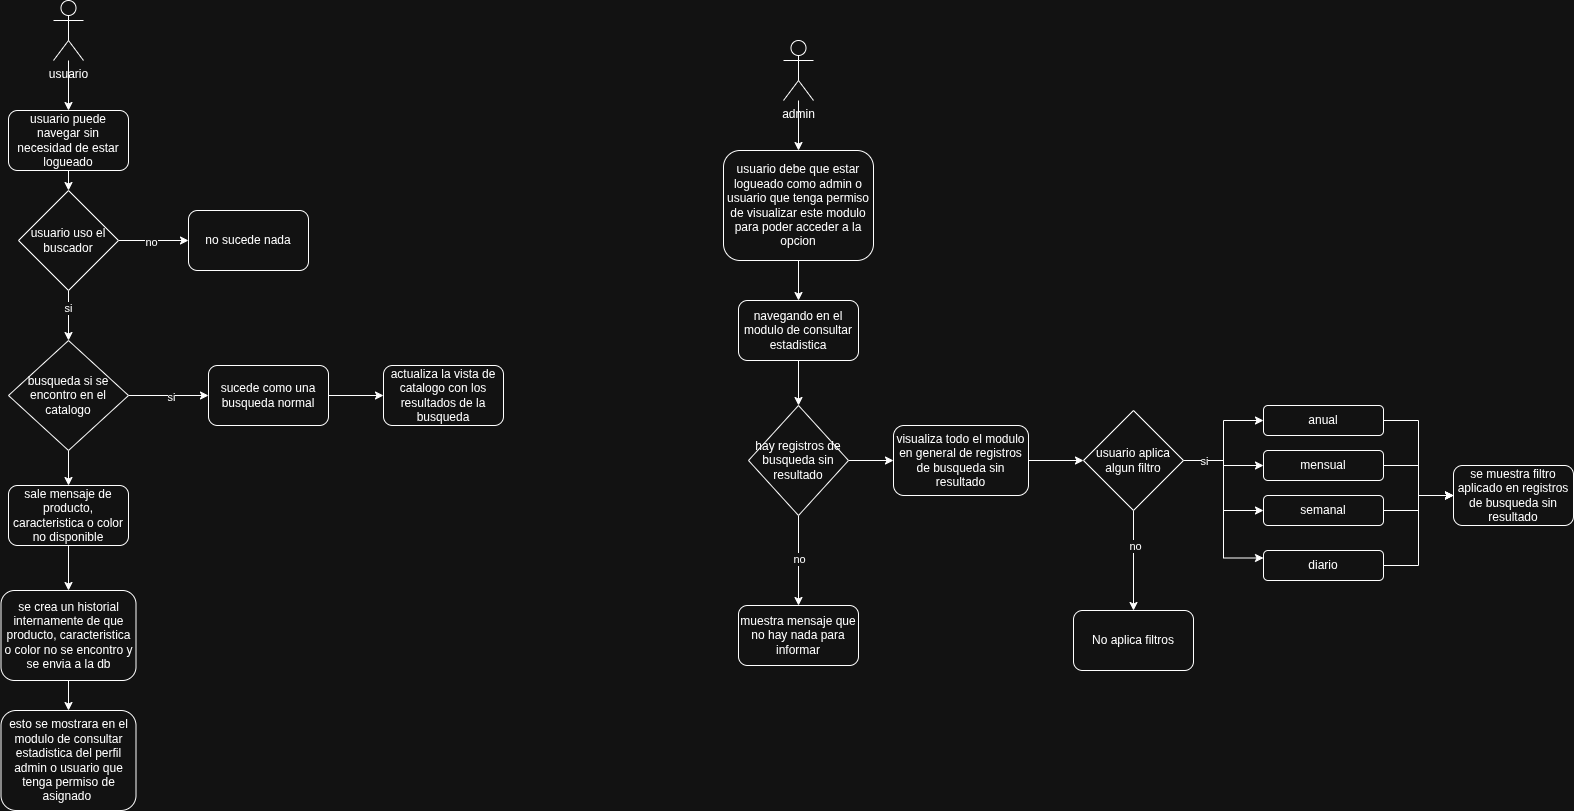

The diagram above was exported from draw.io. Its source (the exported page's mxGraphModel, read from the mxfile embedded in the PNG):
<mxGraphModel dx="1394" dy="708" grid="1" gridSize="10" guides="1" tooltips="1" connect="1" arrows="1" fold="1" page="1" pageScale="1" pageWidth="827" pageHeight="1169" math="0" shadow="0">
  <root>
    <mxCell id="0" />
    <mxCell id="1" parent="0" />
    <mxCell id="IA9yQc7q_dYWkrbHLqxM-6" edge="1" parent="1" source="zdInXuQmk-ov4AeLZGRY-1" style="edgeStyle=orthogonalEdgeStyle;rounded=0;orthogonalLoop=1;jettySize=auto;html=1;entryX=0.5;entryY=0;entryDx=0;entryDy=0;" target="IA9yQc7q_dYWkrbHLqxM-2">
      <mxGeometry relative="1" as="geometry" />
    </mxCell>
    <mxCell id="zdInXuQmk-ov4AeLZGRY-1" parent="1" style="shape=umlActor;verticalLabelPosition=bottom;verticalAlign=top;html=1;outlineConnect=0;" value="admin" vertex="1">
      <mxGeometry height="60" width="30" x="950" y="110" as="geometry" />
    </mxCell>
    <mxCell id="IA9yQc7q_dYWkrbHLqxM-3" edge="1" parent="1" source="zdInXuQmk-ov4AeLZGRY-2" style="edgeStyle=orthogonalEdgeStyle;rounded=0;orthogonalLoop=1;jettySize=auto;html=1;entryX=0.5;entryY=0;entryDx=0;entryDy=0;" target="IA9yQc7q_dYWkrbHLqxM-1">
      <mxGeometry relative="1" as="geometry" />
    </mxCell>
    <mxCell id="zdInXuQmk-ov4AeLZGRY-2" parent="1" style="shape=umlActor;verticalLabelPosition=bottom;verticalAlign=top;html=1;outlineConnect=0;" value="usuario" vertex="1">
      <mxGeometry height="60" width="30" x="220" y="70" as="geometry" />
    </mxCell>
    <mxCell id="IA9yQc7q_dYWkrbHLqxM-8" edge="1" parent="1" source="IA9yQc7q_dYWkrbHLqxM-1" style="edgeStyle=orthogonalEdgeStyle;rounded=0;orthogonalLoop=1;jettySize=auto;html=1;exitX=0.5;exitY=1;exitDx=0;exitDy=0;entryX=0.5;entryY=0;entryDx=0;entryDy=0;" target="IA9yQc7q_dYWkrbHLqxM-7">
      <mxGeometry relative="1" as="geometry" />
    </mxCell>
    <mxCell id="IA9yQc7q_dYWkrbHLqxM-1" parent="1" style="rounded=1;whiteSpace=wrap;html=1;" value="usuario puede navegar sin necesidad de estar logueado" vertex="1">
      <mxGeometry height="60" width="120" x="175" y="180" as="geometry" />
    </mxCell>
    <mxCell id="IA9yQc7q_dYWkrbHLqxM-27" edge="1" parent="1" source="IA9yQc7q_dYWkrbHLqxM-2" style="edgeStyle=orthogonalEdgeStyle;rounded=0;orthogonalLoop=1;jettySize=auto;html=1;" target="IA9yQc7q_dYWkrbHLqxM-26" value="">
      <mxGeometry relative="1" as="geometry" />
    </mxCell>
    <mxCell id="IA9yQc7q_dYWkrbHLqxM-2" parent="1" style="rounded=1;whiteSpace=wrap;html=1;" value="usuario debe que estar logueado como admin o usuario que tenga permiso de visualizar este modulo para poder acceder a la opcion" vertex="1">
      <mxGeometry height="110" width="150" x="890" y="220" as="geometry" />
    </mxCell>
    <mxCell id="IA9yQc7q_dYWkrbHLqxM-10" edge="1" parent="1" source="IA9yQc7q_dYWkrbHLqxM-7" style="edgeStyle=orthogonalEdgeStyle;rounded=0;orthogonalLoop=1;jettySize=auto;html=1;exitX=0.5;exitY=1;exitDx=0;exitDy=0;entryX=0.5;entryY=0;entryDx=0;entryDy=0;" target="IA9yQc7q_dYWkrbHLqxM-9">
      <mxGeometry relative="1" as="geometry" />
    </mxCell>
    <mxCell id="IA9yQc7q_dYWkrbHLqxM-16" connectable="0" parent="IA9yQc7q_dYWkrbHLqxM-10" style="edgeLabel;html=1;align=center;verticalAlign=middle;resizable=0;points=[];" value="si" vertex="1">
      <mxGeometry relative="1" x="-0.32" y="-1" as="geometry">
        <mxPoint as="offset" />
      </mxGeometry>
    </mxCell>
    <mxCell id="IA9yQc7q_dYWkrbHLqxM-14" edge="1" parent="1" source="IA9yQc7q_dYWkrbHLqxM-7" style="edgeStyle=orthogonalEdgeStyle;rounded=0;orthogonalLoop=1;jettySize=auto;html=1;" target="IA9yQc7q_dYWkrbHLqxM-13" value="">
      <mxGeometry relative="1" as="geometry" />
    </mxCell>
    <mxCell id="IA9yQc7q_dYWkrbHLqxM-15" connectable="0" parent="IA9yQc7q_dYWkrbHLqxM-14" style="edgeLabel;html=1;align=center;verticalAlign=middle;resizable=0;points=[];" value="no" vertex="1">
      <mxGeometry relative="1" x="-0.0571" y="-1" as="geometry">
        <mxPoint as="offset" />
      </mxGeometry>
    </mxCell>
    <mxCell id="IA9yQc7q_dYWkrbHLqxM-7" parent="1" style="rhombus;whiteSpace=wrap;html=1;shapeInside=1;" value="usuario uso el buscador" vertex="1">
      <mxGeometry height="100" width="100" x="185" y="260" as="geometry" />
    </mxCell>
    <mxCell id="IA9yQc7q_dYWkrbHLqxM-18" edge="1" parent="1" source="IA9yQc7q_dYWkrbHLqxM-9" style="edgeStyle=orthogonalEdgeStyle;rounded=0;orthogonalLoop=1;jettySize=auto;html=1;" target="IA9yQc7q_dYWkrbHLqxM-17" value="">
      <mxGeometry relative="1" as="geometry" />
    </mxCell>
    <mxCell id="IA9yQc7q_dYWkrbHLqxM-21" connectable="0" parent="IA9yQc7q_dYWkrbHLqxM-18" style="edgeLabel;html=1;align=center;verticalAlign=middle;resizable=0;points=[];" value="si" vertex="1">
      <mxGeometry relative="1" x="0.05" y="-1" as="geometry">
        <mxPoint as="offset" />
      </mxGeometry>
    </mxCell>
    <mxCell id="IA9yQc7q_dYWkrbHLqxM-23" edge="1" parent="1" source="IA9yQc7q_dYWkrbHLqxM-9" style="edgeStyle=orthogonalEdgeStyle;rounded=0;orthogonalLoop=1;jettySize=auto;html=1;" target="IA9yQc7q_dYWkrbHLqxM-22" value="">
      <mxGeometry relative="1" as="geometry" />
    </mxCell>
    <mxCell id="IA9yQc7q_dYWkrbHLqxM-9" parent="1" style="rhombus;whiteSpace=wrap;html=1;shapeInside=1;" value="busqueda si se encontro en el catalogo" vertex="1">
      <mxGeometry height="110" width="120" x="175" y="410" as="geometry" />
    </mxCell>
    <mxCell id="IA9yQc7q_dYWkrbHLqxM-13" parent="1" style="rounded=1;whiteSpace=wrap;html=1;" value="no sucede nada" vertex="1">
      <mxGeometry height="60" width="120" x="355" y="280" as="geometry" />
    </mxCell>
    <mxCell id="IA9yQc7q_dYWkrbHLqxM-20" edge="1" parent="1" source="IA9yQc7q_dYWkrbHLqxM-17" style="edgeStyle=orthogonalEdgeStyle;rounded=0;orthogonalLoop=1;jettySize=auto;html=1;" target="IA9yQc7q_dYWkrbHLqxM-19" value="">
      <mxGeometry relative="1" as="geometry" />
    </mxCell>
    <mxCell id="IA9yQc7q_dYWkrbHLqxM-17" parent="1" style="rounded=1;whiteSpace=wrap;html=1;" value="sucede como una busqueda normal" vertex="1">
      <mxGeometry height="60" width="120" x="375" y="435" as="geometry" />
    </mxCell>
    <mxCell id="IA9yQc7q_dYWkrbHLqxM-19" parent="1" style="whiteSpace=wrap;html=1;rounded=1;" value="actualiza la vista de catalogo con los resultados de la busqueda" vertex="1">
      <mxGeometry height="60" width="120" x="550" y="435" as="geometry" />
    </mxCell>
    <mxCell id="IA9yQc7q_dYWkrbHLqxM-25" edge="1" parent="1" source="IA9yQc7q_dYWkrbHLqxM-22" style="edgeStyle=orthogonalEdgeStyle;rounded=0;orthogonalLoop=1;jettySize=auto;html=1;" target="IA9yQc7q_dYWkrbHLqxM-24" value="">
      <mxGeometry relative="1" as="geometry" />
    </mxCell>
    <mxCell id="IA9yQc7q_dYWkrbHLqxM-22" parent="1" style="rounded=1;whiteSpace=wrap;html=1;" value="sale mensaje de producto, caracteristica o color no disponible" vertex="1">
      <mxGeometry height="60" width="120" x="175" y="555" as="geometry" />
    </mxCell>
    <mxCell id="IA9yQc7q_dYWkrbHLqxM-29" edge="1" parent="1" source="IA9yQc7q_dYWkrbHLqxM-24" style="edgeStyle=orthogonalEdgeStyle;rounded=0;orthogonalLoop=1;jettySize=auto;html=1;" target="IA9yQc7q_dYWkrbHLqxM-28" value="">
      <mxGeometry relative="1" as="geometry" />
    </mxCell>
    <mxCell id="IA9yQc7q_dYWkrbHLqxM-24" parent="1" style="whiteSpace=wrap;html=1;rounded=1;" value="se crea un historial internamente de que producto, caracteristica o color no se encontro y se envia a la db" vertex="1">
      <mxGeometry height="90" width="135" x="167.5" y="660" as="geometry" />
    </mxCell>
    <mxCell id="IA9yQc7q_dYWkrbHLqxM-31" edge="1" parent="1" source="IA9yQc7q_dYWkrbHLqxM-26" style="edgeStyle=orthogonalEdgeStyle;rounded=0;orthogonalLoop=1;jettySize=auto;html=1;exitX=0.5;exitY=1;exitDx=0;exitDy=0;entryX=0.5;entryY=0;entryDx=0;entryDy=0;" target="IA9yQc7q_dYWkrbHLqxM-30">
      <mxGeometry relative="1" as="geometry" />
    </mxCell>
    <mxCell id="IA9yQc7q_dYWkrbHLqxM-26" parent="1" style="whiteSpace=wrap;html=1;rounded=1;" value="navegando en el modulo de consultar estadistica" vertex="1">
      <mxGeometry height="60" width="120" x="905" y="370" as="geometry" />
    </mxCell>
    <mxCell id="IA9yQc7q_dYWkrbHLqxM-28" parent="1" style="whiteSpace=wrap;html=1;rounded=1;" value="esto se mostrara en el modulo de consultar estadistica del perfil admin o usuario que tenga permiso de asignado&amp;nbsp;" vertex="1">
      <mxGeometry height="100" width="135" x="167.5" y="780" as="geometry" />
    </mxCell>
    <mxCell id="IA9yQc7q_dYWkrbHLqxM-35" edge="1" parent="1" source="IA9yQc7q_dYWkrbHLqxM-30" style="edgeStyle=orthogonalEdgeStyle;rounded=0;orthogonalLoop=1;jettySize=auto;html=1;" target="IA9yQc7q_dYWkrbHLqxM-34" value="">
      <mxGeometry relative="1" as="geometry" />
    </mxCell>
    <mxCell id="IA9yQc7q_dYWkrbHLqxM-36" connectable="0" parent="IA9yQc7q_dYWkrbHLqxM-35" style="edgeLabel;html=1;align=center;verticalAlign=middle;resizable=0;points=[];" value="no" vertex="1">
      <mxGeometry relative="1" x="-0.0286" as="geometry">
        <mxPoint as="offset" />
      </mxGeometry>
    </mxCell>
    <mxCell id="IA9yQc7q_dYWkrbHLqxM-38" edge="1" parent="1" source="IA9yQc7q_dYWkrbHLqxM-30" style="edgeStyle=orthogonalEdgeStyle;rounded=0;orthogonalLoop=1;jettySize=auto;html=1;exitX=1;exitY=0.5;exitDx=0;exitDy=0;entryX=0;entryY=0.5;entryDx=0;entryDy=0;" target="IA9yQc7q_dYWkrbHLqxM-37">
      <mxGeometry relative="1" as="geometry" />
    </mxCell>
    <mxCell id="IA9yQc7q_dYWkrbHLqxM-30" parent="1" style="rhombus;whiteSpace=wrap;html=1;shapeInside=1;" value="hay registros de busqueda sin resultado" vertex="1">
      <mxGeometry height="110" width="100" x="915" y="475" as="geometry" />
    </mxCell>
    <mxCell id="IA9yQc7q_dYWkrbHLqxM-34" parent="1" style="rounded=1;whiteSpace=wrap;html=1;" value="muestra mensaje que no hay nada para informar" vertex="1">
      <mxGeometry height="60" width="120" x="905" y="675" as="geometry" />
    </mxCell>
    <mxCell id="IA9yQc7q_dYWkrbHLqxM-42" edge="1" parent="1" source="IA9yQc7q_dYWkrbHLqxM-37" style="edgeStyle=orthogonalEdgeStyle;rounded=0;orthogonalLoop=1;jettySize=auto;html=1;exitX=1;exitY=0.5;exitDx=0;exitDy=0;entryX=0;entryY=0.5;entryDx=0;entryDy=0;" target="IA9yQc7q_dYWkrbHLqxM-41">
      <mxGeometry relative="1" as="geometry" />
    </mxCell>
    <mxCell id="IA9yQc7q_dYWkrbHLqxM-37" parent="1" style="rounded=1;whiteSpace=wrap;html=1;" value="visualiza todo el modulo en general de registros de busqueda sin resultado" vertex="1">
      <mxGeometry height="70" width="135" x="1060" y="495" as="geometry" />
    </mxCell>
    <mxCell id="IA9yQc7q_dYWkrbHLqxM-44" edge="1" parent="1" source="IA9yQc7q_dYWkrbHLqxM-41" style="edgeStyle=orthogonalEdgeStyle;rounded=0;orthogonalLoop=1;jettySize=auto;html=1;" target="IA9yQc7q_dYWkrbHLqxM-43" value="">
      <mxGeometry relative="1" as="geometry">
        <Array as="points">
          <mxPoint x="1390" y="530" />
          <mxPoint x="1390" y="490" />
        </Array>
      </mxGeometry>
    </mxCell>
    <mxCell id="IA9yQc7q_dYWkrbHLqxM-49" edge="1" parent="1" source="IA9yQc7q_dYWkrbHLqxM-41" style="edgeStyle=orthogonalEdgeStyle;rounded=0;orthogonalLoop=1;jettySize=auto;html=1;entryX=0;entryY=0.5;entryDx=0;entryDy=0;" target="IA9yQc7q_dYWkrbHLqxM-46">
      <mxGeometry relative="1" as="geometry" />
    </mxCell>
    <mxCell id="IA9yQc7q_dYWkrbHLqxM-50" edge="1" parent="1" source="IA9yQc7q_dYWkrbHLqxM-41" style="edgeStyle=orthogonalEdgeStyle;rounded=0;orthogonalLoop=1;jettySize=auto;html=1;exitX=1;exitY=0.5;exitDx=0;exitDy=0;entryX=0;entryY=0.5;entryDx=0;entryDy=0;" target="IA9yQc7q_dYWkrbHLqxM-48">
      <mxGeometry relative="1" as="geometry" />
    </mxCell>
    <mxCell id="IA9yQc7q_dYWkrbHLqxM-51" edge="1" parent="1" source="IA9yQc7q_dYWkrbHLqxM-41" style="edgeStyle=orthogonalEdgeStyle;rounded=0;orthogonalLoop=1;jettySize=auto;html=1;exitX=1;exitY=0.5;exitDx=0;exitDy=0;entryX=0;entryY=0.25;entryDx=0;entryDy=0;" target="IA9yQc7q_dYWkrbHLqxM-47">
      <mxGeometry relative="1" as="geometry" />
    </mxCell>
    <mxCell id="IA9yQc7q_dYWkrbHLqxM-61" connectable="0" parent="IA9yQc7q_dYWkrbHLqxM-51" style="edgeLabel;html=1;align=center;verticalAlign=middle;resizable=0;points=[];" value="si" vertex="1">
      <mxGeometry relative="1" x="-0.7746" as="geometry">
        <mxPoint as="offset" />
      </mxGeometry>
    </mxCell>
    <mxCell id="IA9yQc7q_dYWkrbHLqxM-59" edge="1" parent="1" source="IA9yQc7q_dYWkrbHLqxM-41" style="edgeStyle=orthogonalEdgeStyle;rounded=0;orthogonalLoop=1;jettySize=auto;html=1;" target="IA9yQc7q_dYWkrbHLqxM-58" value="">
      <mxGeometry relative="1" as="geometry" />
    </mxCell>
    <mxCell id="IA9yQc7q_dYWkrbHLqxM-60" connectable="0" parent="IA9yQc7q_dYWkrbHLqxM-59" style="edgeLabel;html=1;align=center;verticalAlign=middle;resizable=0;points=[];" value="no" vertex="1">
      <mxGeometry relative="1" x="-0.3" y="1" as="geometry">
        <mxPoint as="offset" />
      </mxGeometry>
    </mxCell>
    <mxCell id="IA9yQc7q_dYWkrbHLqxM-41" parent="1" style="rhombus;whiteSpace=wrap;html=1;shapeInside=1;" value="usuario aplica algun filtro" vertex="1">
      <mxGeometry height="100" width="100" x="1250" y="480" as="geometry" />
    </mxCell>
    <mxCell id="IA9yQc7q_dYWkrbHLqxM-53" edge="1" parent="1" source="IA9yQc7q_dYWkrbHLqxM-43" style="edgeStyle=orthogonalEdgeStyle;rounded=0;orthogonalLoop=1;jettySize=auto;html=1;exitX=1;exitY=0.5;exitDx=0;exitDy=0;entryX=0;entryY=0.5;entryDx=0;entryDy=0;" target="IA9yQc7q_dYWkrbHLqxM-52">
      <mxGeometry relative="1" as="geometry" />
    </mxCell>
    <mxCell id="IA9yQc7q_dYWkrbHLqxM-43" parent="1" style="rounded=1;whiteSpace=wrap;html=1;" value="anual" vertex="1">
      <mxGeometry height="30" width="120" x="1430" y="475" as="geometry" />
    </mxCell>
    <mxCell id="IA9yQc7q_dYWkrbHLqxM-56" edge="1" parent="1" source="IA9yQc7q_dYWkrbHLqxM-46" style="edgeStyle=orthogonalEdgeStyle;rounded=0;orthogonalLoop=1;jettySize=auto;html=1;exitX=1;exitY=0.5;exitDx=0;exitDy=0;entryX=0;entryY=0.5;entryDx=0;entryDy=0;" target="IA9yQc7q_dYWkrbHLqxM-52">
      <mxGeometry relative="1" as="geometry" />
    </mxCell>
    <mxCell id="IA9yQc7q_dYWkrbHLqxM-46" parent="1" style="rounded=1;whiteSpace=wrap;html=1;" value="mensual" vertex="1">
      <mxGeometry height="30" width="120" x="1430" y="520" as="geometry" />
    </mxCell>
    <mxCell id="IA9yQc7q_dYWkrbHLqxM-54" edge="1" parent="1" source="IA9yQc7q_dYWkrbHLqxM-47" style="edgeStyle=orthogonalEdgeStyle;rounded=0;orthogonalLoop=1;jettySize=auto;html=1;exitX=1;exitY=0.5;exitDx=0;exitDy=0;entryX=0;entryY=0.5;entryDx=0;entryDy=0;" target="IA9yQc7q_dYWkrbHLqxM-52">
      <mxGeometry relative="1" as="geometry" />
    </mxCell>
    <mxCell id="IA9yQc7q_dYWkrbHLqxM-47" parent="1" style="rounded=1;whiteSpace=wrap;html=1;" value="diario" vertex="1">
      <mxGeometry height="30" width="120" x="1430" y="620" as="geometry" />
    </mxCell>
    <mxCell id="IA9yQc7q_dYWkrbHLqxM-55" edge="1" parent="1" source="IA9yQc7q_dYWkrbHLqxM-48" style="edgeStyle=orthogonalEdgeStyle;rounded=0;orthogonalLoop=1;jettySize=auto;html=1;exitX=1;exitY=0.5;exitDx=0;exitDy=0;entryX=0;entryY=0.5;entryDx=0;entryDy=0;" target="IA9yQc7q_dYWkrbHLqxM-52">
      <mxGeometry relative="1" as="geometry" />
    </mxCell>
    <mxCell id="IA9yQc7q_dYWkrbHLqxM-48" parent="1" style="rounded=1;whiteSpace=wrap;html=1;" value="semanal" vertex="1">
      <mxGeometry height="30" width="120" x="1430" y="565" as="geometry" />
    </mxCell>
    <mxCell id="IA9yQc7q_dYWkrbHLqxM-52" parent="1" style="rounded=1;whiteSpace=wrap;html=1;" value="se muestra filtro aplicado en registros de busqueda sin resultado" vertex="1">
      <mxGeometry height="60" width="120" x="1620" y="535" as="geometry" />
    </mxCell>
    <mxCell id="IA9yQc7q_dYWkrbHLqxM-58" parent="1" style="rounded=1;whiteSpace=wrap;html=1;" value="No aplica filtros" vertex="1">
      <mxGeometry height="60" width="120" x="1240" y="680" as="geometry" />
    </mxCell>
  </root>
</mxGraphModel>